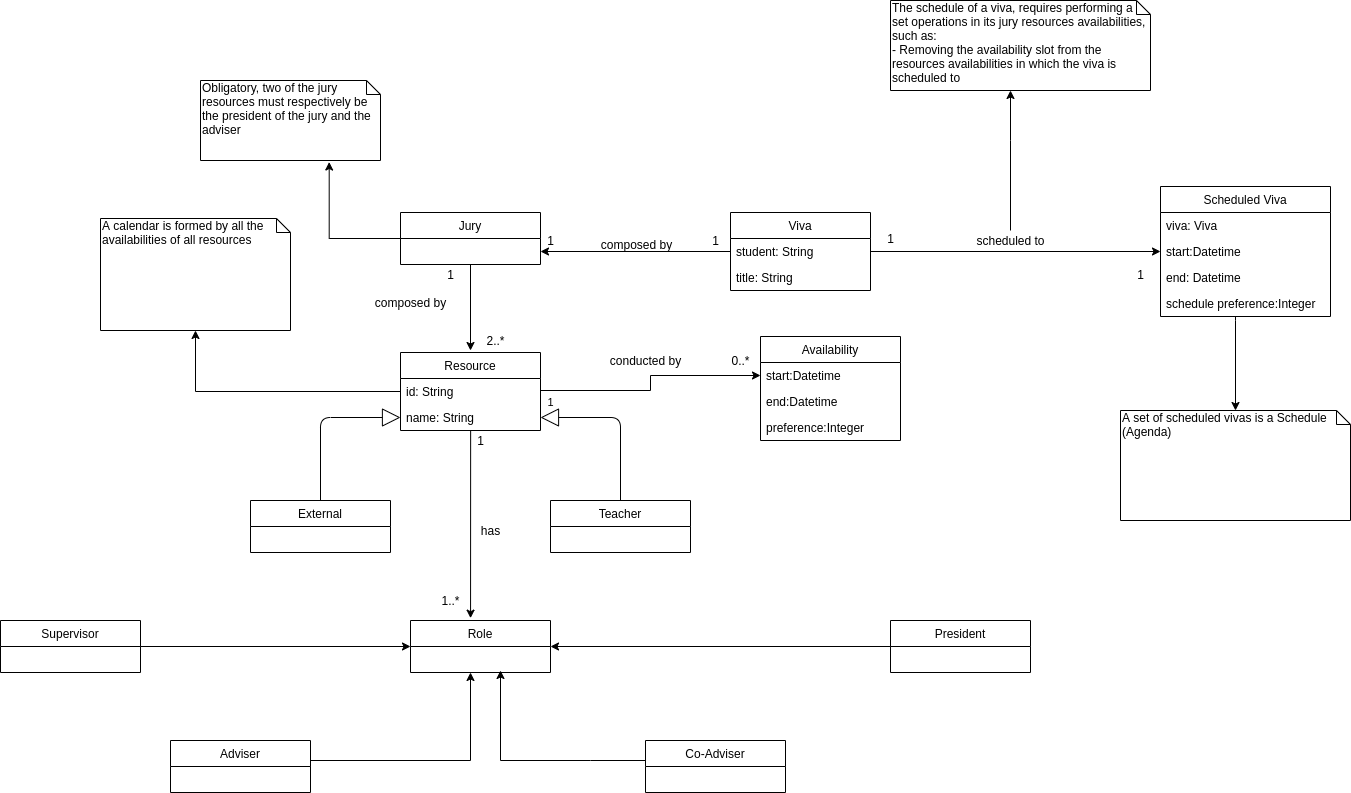

The diagram above was exported from draw.io. Its source (the exported page's mxGraphModel, read from the mxfile embedded in the PNG):
<mxGraphModel dx="2272" dy="752" grid="1" gridSize="10" guides="1" tooltips="1" connect="1" arrows="1" fold="1" page="1" pageScale="1" pageWidth="850" pageHeight="1100" math="0" shadow="0">
  <root>
    <mxCell id="0" />
    <mxCell id="1" parent="0" />
    <mxCell id="pDip52Ca99DVxX7Uep5W-187" style="edgeStyle=orthogonalEdgeStyle;rounded=0;orthogonalLoop=1;jettySize=auto;html=1;" parent="1" source="pDip52Ca99DVxX7Uep5W-90" target="pDip52Ca99DVxX7Uep5W-155" edge="1">
      <mxGeometry relative="1" as="geometry" />
    </mxCell>
    <mxCell id="pDip52Ca99DVxX7Uep5W-90" value="Viva" style="swimlane;fontStyle=0;childLayout=stackLayout;horizontal=1;startSize=26;fillColor=none;horizontalStack=0;resizeParent=1;resizeParentMax=0;resizeLast=0;collapsible=1;marginBottom=0;" parent="1" vertex="1">
      <mxGeometry x="-50" y="342" width="140" height="78" as="geometry" />
    </mxCell>
    <mxCell id="pDip52Ca99DVxX7Uep5W-91" value="student: String" style="text;strokeColor=none;fillColor=none;align=left;verticalAlign=top;spacingLeft=4;spacingRight=4;overflow=hidden;rotatable=0;points=[[0,0.5],[1,0.5]];portConstraint=eastwest;" parent="pDip52Ca99DVxX7Uep5W-90" vertex="1">
      <mxGeometry y="26" width="140" height="26" as="geometry" />
    </mxCell>
    <mxCell id="pDip52Ca99DVxX7Uep5W-92" value="title: String" style="text;strokeColor=none;fillColor=none;align=left;verticalAlign=top;spacingLeft=4;spacingRight=4;overflow=hidden;rotatable=0;points=[[0,0.5],[1,0.5]];portConstraint=eastwest;" parent="pDip52Ca99DVxX7Uep5W-90" vertex="1">
      <mxGeometry y="52" width="140" height="26" as="geometry" />
    </mxCell>
    <mxCell id="pDip52Ca99DVxX7Uep5W-93" style="edgeStyle=orthogonalEdgeStyle;rounded=0;orthogonalLoop=1;jettySize=auto;html=1;entryX=1;entryY=0.75;entryDx=0;entryDy=0;" parent="1" source="pDip52Ca99DVxX7Uep5W-91" target="pDip52Ca99DVxX7Uep5W-85" edge="1">
      <mxGeometry relative="1" as="geometry" />
    </mxCell>
    <mxCell id="pDip52Ca99DVxX7Uep5W-98" style="edgeStyle=orthogonalEdgeStyle;rounded=0;orthogonalLoop=1;jettySize=auto;html=1;entryX=0.5;entryY=0;entryDx=0;entryDy=0;" parent="1" source="pDip52Ca99DVxX7Uep5W-85" edge="1">
      <mxGeometry relative="1" as="geometry">
        <mxPoint x="-310" y="480" as="targetPoint" />
      </mxGeometry>
    </mxCell>
    <mxCell id="Kl1mgE5BOWCvhxDZDxZF-6" style="edgeStyle=orthogonalEdgeStyle;rounded=0;orthogonalLoop=1;jettySize=auto;html=1;entryX=0.715;entryY=1.019;entryDx=0;entryDy=0;entryPerimeter=0;" parent="1" source="pDip52Ca99DVxX7Uep5W-85" target="Kl1mgE5BOWCvhxDZDxZF-5" edge="1">
      <mxGeometry relative="1" as="geometry" />
    </mxCell>
    <mxCell id="pDip52Ca99DVxX7Uep5W-85" value="Jury" style="swimlane;fontStyle=0;childLayout=stackLayout;horizontal=1;startSize=26;fillColor=none;horizontalStack=0;resizeParent=1;resizeParentMax=0;resizeLast=0;collapsible=1;marginBottom=0;" parent="1" vertex="1">
      <mxGeometry x="-380" y="342" width="140" height="52" as="geometry" />
    </mxCell>
    <mxCell id="pDip52Ca99DVxX7Uep5W-94" value="1" style="text;html=1;align=center;verticalAlign=middle;resizable=0;points=[];autosize=1;" parent="1" vertex="1">
      <mxGeometry x="-75" y="360" width="20" height="20" as="geometry" />
    </mxCell>
    <mxCell id="pDip52Ca99DVxX7Uep5W-95" value="1" style="text;html=1;align=center;verticalAlign=middle;resizable=0;points=[];autosize=1;" parent="1" vertex="1">
      <mxGeometry x="-240" y="360" width="20" height="20" as="geometry" />
    </mxCell>
    <mxCell id="pDip52Ca99DVxX7Uep5W-96" value="composed by" style="text;html=1;align=center;verticalAlign=middle;resizable=0;points=[];autosize=1;" parent="1" vertex="1">
      <mxGeometry x="-189" y="364" width="90" height="20" as="geometry" />
    </mxCell>
    <mxCell id="pDip52Ca99DVxX7Uep5W-123" style="edgeStyle=orthogonalEdgeStyle;rounded=0;orthogonalLoop=1;jettySize=auto;html=1;entryX=0.429;entryY=-0.045;entryDx=0;entryDy=0;entryPerimeter=0;exitX=0.501;exitY=0.993;exitDx=0;exitDy=0;exitPerimeter=0;" parent="1" source="pDip52Ca99DVxX7Uep5W-148" target="pDip52Ca99DVxX7Uep5W-77" edge="1">
      <mxGeometry relative="1" as="geometry">
        <mxPoint x="-310" y="570" as="sourcePoint" />
      </mxGeometry>
    </mxCell>
    <mxCell id="pDip52Ca99DVxX7Uep5W-138" style="edgeStyle=orthogonalEdgeStyle;rounded=0;orthogonalLoop=1;jettySize=auto;html=1;entryX=0;entryY=0.5;entryDx=0;entryDy=0;exitX=1;exitY=0.5;exitDx=0;exitDy=0;" parent="1" source="pDip52Ca99DVxX7Uep5W-147" target="pDip52Ca99DVxX7Uep5W-135" edge="1">
      <mxGeometry relative="1" as="geometry">
        <mxPoint x="-240" y="490" as="sourcePoint" />
        <Array as="points">
          <mxPoint x="-130" y="520" />
          <mxPoint x="-130" y="505" />
        </Array>
      </mxGeometry>
    </mxCell>
    <mxCell id="Kl1mgE5BOWCvhxDZDxZF-4" value="1" style="edgeLabel;html=1;align=center;verticalAlign=middle;resizable=0;points=[];" parent="pDip52Ca99DVxX7Uep5W-138" vertex="1" connectable="0">
      <mxGeometry x="-0.044" y="-102" relative="1" as="geometry">
        <mxPoint x="-202.03" y="13.370000000000005" as="offset" />
      </mxGeometry>
    </mxCell>
    <mxCell id="pDip52Ca99DVxX7Uep5W-99" value="1" style="text;html=1;align=center;verticalAlign=middle;resizable=0;points=[];autosize=1;" parent="1" vertex="1">
      <mxGeometry x="-340" y="394" width="20" height="20" as="geometry" />
    </mxCell>
    <mxCell id="pDip52Ca99DVxX7Uep5W-100" value="2..*" style="text;html=1;align=center;verticalAlign=middle;resizable=0;points=[];autosize=1;" parent="1" vertex="1">
      <mxGeometry x="-300" y="460" width="30" height="20" as="geometry" />
    </mxCell>
    <mxCell id="pDip52Ca99DVxX7Uep5W-101" value="composed by" style="text;html=1;align=center;verticalAlign=middle;resizable=0;points=[];autosize=1;" parent="1" vertex="1">
      <mxGeometry x="-415" y="422" width="90" height="20" as="geometry" />
    </mxCell>
    <mxCell id="pDip52Ca99DVxX7Uep5W-77" value="Role" style="swimlane;fontStyle=0;childLayout=stackLayout;horizontal=1;startSize=26;fillColor=none;horizontalStack=0;resizeParent=1;resizeParentMax=0;resizeLast=0;collapsible=1;marginBottom=0;" parent="1" vertex="1">
      <mxGeometry x="-370" y="750" width="140" height="52" as="geometry" />
    </mxCell>
    <mxCell id="pDip52Ca99DVxX7Uep5W-124" value="has" style="text;html=1;align=center;verticalAlign=middle;resizable=0;points=[];autosize=1;" parent="1" vertex="1">
      <mxGeometry x="-305" y="650" width="30" height="20" as="geometry" />
    </mxCell>
    <mxCell id="pDip52Ca99DVxX7Uep5W-125" value="1" style="text;html=1;align=center;verticalAlign=middle;resizable=0;points=[];autosize=1;" parent="1" vertex="1">
      <mxGeometry x="-310" y="560" width="20" height="20" as="geometry" />
    </mxCell>
    <mxCell id="pDip52Ca99DVxX7Uep5W-126" value="1..*" style="text;html=1;align=center;verticalAlign=middle;resizable=0;points=[];autosize=1;" parent="1" vertex="1">
      <mxGeometry x="-345" y="720" width="30" height="20" as="geometry" />
    </mxCell>
    <mxCell id="pDip52Ca99DVxX7Uep5W-130" style="edgeStyle=orthogonalEdgeStyle;rounded=0;orthogonalLoop=1;jettySize=auto;html=1;" parent="1" source="pDip52Ca99DVxX7Uep5W-120" edge="1">
      <mxGeometry relative="1" as="geometry">
        <Array as="points">
          <mxPoint x="-230" y="776" />
        </Array>
        <mxPoint x="-230" y="776" as="targetPoint" />
      </mxGeometry>
    </mxCell>
    <mxCell id="pDip52Ca99DVxX7Uep5W-134" value="Availability" style="swimlane;fontStyle=0;childLayout=stackLayout;horizontal=1;startSize=26;fillColor=none;horizontalStack=0;resizeParent=1;resizeParentMax=0;resizeLast=0;collapsible=1;marginBottom=0;" parent="1" vertex="1">
      <mxGeometry x="-20" y="466" width="140" height="104" as="geometry" />
    </mxCell>
    <mxCell id="pDip52Ca99DVxX7Uep5W-135" value="start:Datetime" style="text;strokeColor=none;fillColor=none;align=left;verticalAlign=top;spacingLeft=4;spacingRight=4;overflow=hidden;rotatable=0;points=[[0,0.5],[1,0.5]];portConstraint=eastwest;" parent="pDip52Ca99DVxX7Uep5W-134" vertex="1">
      <mxGeometry y="26" width="140" height="26" as="geometry" />
    </mxCell>
    <mxCell id="pDip52Ca99DVxX7Uep5W-136" value="end:Datetime" style="text;strokeColor=none;fillColor=none;align=left;verticalAlign=top;spacingLeft=4;spacingRight=4;overflow=hidden;rotatable=0;points=[[0,0.5],[1,0.5]];portConstraint=eastwest;" parent="pDip52Ca99DVxX7Uep5W-134" vertex="1">
      <mxGeometry y="52" width="140" height="26" as="geometry" />
    </mxCell>
    <mxCell id="pDip52Ca99DVxX7Uep5W-137" value="preference:Integer" style="text;strokeColor=none;fillColor=none;align=left;verticalAlign=top;spacingLeft=4;spacingRight=4;overflow=hidden;rotatable=0;points=[[0,0.5],[1,0.5]];portConstraint=eastwest;" parent="pDip52Ca99DVxX7Uep5W-134" vertex="1">
      <mxGeometry y="78" width="140" height="26" as="geometry" />
    </mxCell>
    <mxCell id="pDip52Ca99DVxX7Uep5W-120" value="President" style="swimlane;fontStyle=0;childLayout=stackLayout;horizontal=1;startSize=26;fillColor=none;horizontalStack=0;resizeParent=1;resizeParentMax=0;resizeLast=0;collapsible=1;marginBottom=0;" parent="1" vertex="1">
      <mxGeometry x="110" y="750" width="140" height="52" as="geometry" />
    </mxCell>
    <mxCell id="pDip52Ca99DVxX7Uep5W-132" style="edgeStyle=orthogonalEdgeStyle;rounded=0;orthogonalLoop=1;jettySize=auto;html=1;exitX=1;exitY=0.5;exitDx=0;exitDy=0;" parent="1" source="pDip52Ca99DVxX7Uep5W-114" edge="1">
      <mxGeometry relative="1" as="geometry">
        <mxPoint x="-310" y="802" as="targetPoint" />
        <Array as="points">
          <mxPoint x="-470" y="890" />
          <mxPoint x="-310" y="890" />
        </Array>
      </mxGeometry>
    </mxCell>
    <mxCell id="pDip52Ca99DVxX7Uep5W-114" value="Adviser" style="swimlane;fontStyle=0;childLayout=stackLayout;horizontal=1;startSize=26;fillColor=none;horizontalStack=0;resizeParent=1;resizeParentMax=0;resizeLast=0;collapsible=1;marginBottom=0;" parent="1" vertex="1">
      <mxGeometry x="-610" y="870" width="140" height="52" as="geometry" />
    </mxCell>
    <mxCell id="pDip52Ca99DVxX7Uep5W-133" style="edgeStyle=orthogonalEdgeStyle;rounded=0;orthogonalLoop=1;jettySize=auto;html=1;" parent="1" source="pDip52Ca99DVxX7Uep5W-118" edge="1">
      <mxGeometry relative="1" as="geometry">
        <mxPoint x="-280" y="800" as="targetPoint" />
        <Array as="points">
          <mxPoint x="-190" y="890" />
          <mxPoint x="-280" y="890" />
        </Array>
      </mxGeometry>
    </mxCell>
    <mxCell id="pDip52Ca99DVxX7Uep5W-118" value="Co-Adviser" style="swimlane;fontStyle=0;childLayout=stackLayout;horizontal=1;startSize=26;fillColor=none;horizontalStack=0;resizeParent=1;resizeParentMax=0;resizeLast=0;collapsible=1;marginBottom=0;" parent="1" vertex="1">
      <mxGeometry x="-135" y="870" width="140" height="52" as="geometry" />
    </mxCell>
    <mxCell id="pDip52Ca99DVxX7Uep5W-131" style="edgeStyle=orthogonalEdgeStyle;rounded=0;orthogonalLoop=1;jettySize=auto;html=1;entryX=0;entryY=0.5;entryDx=0;entryDy=0;exitX=1;exitY=0.5;exitDx=0;exitDy=0;" parent="1" source="pDip52Ca99DVxX7Uep5W-116" target="pDip52Ca99DVxX7Uep5W-77" edge="1">
      <mxGeometry relative="1" as="geometry">
        <Array as="points" />
      </mxGeometry>
    </mxCell>
    <mxCell id="pDip52Ca99DVxX7Uep5W-116" value="Supervisor" style="swimlane;fontStyle=0;childLayout=stackLayout;horizontal=1;startSize=26;fillColor=none;horizontalStack=0;resizeParent=1;resizeParentMax=0;resizeLast=0;collapsible=1;marginBottom=0;" parent="1" vertex="1">
      <mxGeometry x="-780" y="750" width="140" height="52" as="geometry" />
    </mxCell>
    <mxCell id="pDip52Ca99DVxX7Uep5W-139" value="conducted by" style="text;html=1;align=center;verticalAlign=middle;resizable=0;points=[];autosize=1;" parent="1" vertex="1">
      <mxGeometry x="-180" y="480" width="90" height="20" as="geometry" />
    </mxCell>
    <mxCell id="pDip52Ca99DVxX7Uep5W-140" value="0..*" style="text;html=1;align=center;verticalAlign=middle;resizable=0;points=[];autosize=1;" parent="1" vertex="1">
      <mxGeometry x="-55" y="480" width="30" height="20" as="geometry" />
    </mxCell>
    <mxCell id="pDip52Ca99DVxX7Uep5W-102" value="External" style="swimlane;fontStyle=0;childLayout=stackLayout;horizontal=1;startSize=26;fillColor=none;horizontalStack=0;resizeParent=1;resizeParentMax=0;resizeLast=0;collapsible=1;marginBottom=0;" parent="1" vertex="1">
      <mxGeometry x="-530" y="630" width="140" height="52" as="geometry" />
    </mxCell>
    <mxCell id="pDip52Ca99DVxX7Uep5W-105" value="Teacher" style="swimlane;fontStyle=0;childLayout=stackLayout;horizontal=1;startSize=26;fillColor=none;horizontalStack=0;resizeParent=1;resizeParentMax=0;resizeLast=0;collapsible=1;marginBottom=0;" parent="1" vertex="1">
      <mxGeometry x="-230" y="630" width="140" height="52" as="geometry" />
    </mxCell>
    <mxCell id="pDip52Ca99DVxX7Uep5W-146" value="Resource" style="swimlane;fontStyle=0;childLayout=stackLayout;horizontal=1;startSize=26;fillColor=none;horizontalStack=0;resizeParent=1;resizeParentMax=0;resizeLast=0;collapsible=1;marginBottom=0;" parent="1" vertex="1">
      <mxGeometry x="-380" y="482" width="140" height="78" as="geometry" />
    </mxCell>
    <mxCell id="pDip52Ca99DVxX7Uep5W-147" value="id: String" style="text;strokeColor=none;fillColor=none;align=left;verticalAlign=top;spacingLeft=4;spacingRight=4;overflow=hidden;rotatable=0;points=[[0,0.5],[1,0.5]];portConstraint=eastwest;" parent="pDip52Ca99DVxX7Uep5W-146" vertex="1">
      <mxGeometry y="26" width="140" height="26" as="geometry" />
    </mxCell>
    <mxCell id="pDip52Ca99DVxX7Uep5W-148" value="name: String" style="text;strokeColor=none;fillColor=none;align=left;verticalAlign=top;spacingLeft=4;spacingRight=4;overflow=hidden;rotatable=0;points=[[0,0.5],[1,0.5]];portConstraint=eastwest;" parent="pDip52Ca99DVxX7Uep5W-146" vertex="1">
      <mxGeometry y="52" width="140" height="26" as="geometry" />
    </mxCell>
    <mxCell id="pDip52Ca99DVxX7Uep5W-150" value="A calendar is formed by all the availabilities of all resources" style="shape=note;whiteSpace=wrap;html=1;size=14;verticalAlign=top;align=left;spacingTop=-6;" parent="1" vertex="1">
      <mxGeometry x="-680" y="348" width="190" height="112" as="geometry" />
    </mxCell>
    <mxCell id="pDip52Ca99DVxX7Uep5W-152" style="edgeStyle=orthogonalEdgeStyle;rounded=0;orthogonalLoop=1;jettySize=auto;html=1;" parent="1" source="pDip52Ca99DVxX7Uep5W-147" target="pDip52Ca99DVxX7Uep5W-150" edge="1">
      <mxGeometry relative="1" as="geometry" />
    </mxCell>
    <mxCell id="Kl1mgE5BOWCvhxDZDxZF-20" style="edgeStyle=orthogonalEdgeStyle;rounded=0;orthogonalLoop=1;jettySize=auto;html=1;" parent="1" source="pDip52Ca99DVxX7Uep5W-153" target="pDip52Ca99DVxX7Uep5W-191" edge="1">
      <mxGeometry relative="1" as="geometry">
        <Array as="points">
          <mxPoint x="455" y="450" />
          <mxPoint x="455" y="450" />
        </Array>
      </mxGeometry>
    </mxCell>
    <mxCell id="pDip52Ca99DVxX7Uep5W-153" value="Scheduled Viva" style="swimlane;fontStyle=0;childLayout=stackLayout;horizontal=1;startSize=26;fillColor=none;horizontalStack=0;resizeParent=1;resizeParentMax=0;resizeLast=0;collapsible=1;marginBottom=0;" parent="1" vertex="1">
      <mxGeometry x="380" y="316" width="170" height="130" as="geometry" />
    </mxCell>
    <mxCell id="pDip52Ca99DVxX7Uep5W-154" value="viva: Viva" style="text;strokeColor=none;fillColor=none;align=left;verticalAlign=top;spacingLeft=4;spacingRight=4;overflow=hidden;rotatable=0;points=[[0,0.5],[1,0.5]];portConstraint=eastwest;" parent="pDip52Ca99DVxX7Uep5W-153" vertex="1">
      <mxGeometry y="26" width="170" height="26" as="geometry" />
    </mxCell>
    <mxCell id="pDip52Ca99DVxX7Uep5W-155" value="start:Datetime" style="text;strokeColor=none;fillColor=none;align=left;verticalAlign=top;spacingLeft=4;spacingRight=4;overflow=hidden;rotatable=0;points=[[0,0.5],[1,0.5]];portConstraint=eastwest;" parent="pDip52Ca99DVxX7Uep5W-153" vertex="1">
      <mxGeometry y="52" width="170" height="26" as="geometry" />
    </mxCell>
    <mxCell id="pDip52Ca99DVxX7Uep5W-156" value="end: Datetime" style="text;strokeColor=none;fillColor=none;align=left;verticalAlign=top;spacingLeft=4;spacingRight=4;overflow=hidden;rotatable=0;points=[[0,0.5],[1,0.5]];portConstraint=eastwest;" parent="pDip52Ca99DVxX7Uep5W-153" vertex="1">
      <mxGeometry y="78" width="170" height="26" as="geometry" />
    </mxCell>
    <mxCell id="pDip52Ca99DVxX7Uep5W-186" value="schedule preference:Integer" style="text;strokeColor=none;fillColor=none;align=left;verticalAlign=top;spacingLeft=4;spacingRight=4;overflow=hidden;rotatable=0;points=[[0,0.5],[1,0.5]];portConstraint=eastwest;" parent="pDip52Ca99DVxX7Uep5W-153" vertex="1">
      <mxGeometry y="104" width="170" height="26" as="geometry" />
    </mxCell>
    <mxCell id="pDip52Ca99DVxX7Uep5W-188" value="1" style="text;html=1;align=center;verticalAlign=middle;resizable=0;points=[];autosize=1;" parent="1" vertex="1">
      <mxGeometry x="100" y="358" width="20" height="20" as="geometry" />
    </mxCell>
    <mxCell id="pDip52Ca99DVxX7Uep5W-189" value="1" style="text;html=1;align=center;verticalAlign=middle;resizable=0;points=[];autosize=1;" parent="1" vertex="1">
      <mxGeometry x="350" y="394" width="20" height="20" as="geometry" />
    </mxCell>
    <mxCell id="Kl1mgE5BOWCvhxDZDxZF-10" style="edgeStyle=orthogonalEdgeStyle;rounded=0;orthogonalLoop=1;jettySize=auto;html=1;" parent="1" source="pDip52Ca99DVxX7Uep5W-190" target="Kl1mgE5BOWCvhxDZDxZF-7" edge="1">
      <mxGeometry relative="1" as="geometry">
        <Array as="points">
          <mxPoint x="230" y="270" />
          <mxPoint x="230" y="270" />
        </Array>
      </mxGeometry>
    </mxCell>
    <mxCell id="pDip52Ca99DVxX7Uep5W-190" value="scheduled to" style="text;html=1;align=center;verticalAlign=middle;resizable=0;points=[];autosize=1;" parent="1" vertex="1">
      <mxGeometry x="190" y="360" width="80" height="20" as="geometry" />
    </mxCell>
    <mxCell id="pDip52Ca99DVxX7Uep5W-191" value="A set of scheduled vivas is a Schedule (Agenda)" style="shape=note;whiteSpace=wrap;html=1;size=14;verticalAlign=top;align=left;spacingTop=-6;" parent="1" vertex="1">
      <mxGeometry x="340" y="540" width="230" height="110" as="geometry" />
    </mxCell>
    <mxCell id="Kl1mgE5BOWCvhxDZDxZF-1" value="" style="endArrow=block;endSize=16;endFill=0;html=1;entryX=0;entryY=0.5;entryDx=0;entryDy=0;exitX=0.5;exitY=0;exitDx=0;exitDy=0;" parent="1" source="pDip52Ca99DVxX7Uep5W-102" target="pDip52Ca99DVxX7Uep5W-148" edge="1">
      <mxGeometry width="160" relative="1" as="geometry">
        <mxPoint x="-570" y="610" as="sourcePoint" />
        <mxPoint x="-410" y="610" as="targetPoint" />
        <Array as="points">
          <mxPoint x="-460" y="547" />
        </Array>
      </mxGeometry>
    </mxCell>
    <mxCell id="Kl1mgE5BOWCvhxDZDxZF-2" value="" style="endArrow=block;endSize=16;endFill=0;html=1;entryX=1;entryY=0.5;entryDx=0;entryDy=0;exitX=0.5;exitY=0;exitDx=0;exitDy=0;" parent="1" source="pDip52Ca99DVxX7Uep5W-105" target="pDip52Ca99DVxX7Uep5W-148" edge="1">
      <mxGeometry width="160" relative="1" as="geometry">
        <mxPoint x="-570" y="590" as="sourcePoint" />
        <mxPoint x="-410" y="590" as="targetPoint" />
        <Array as="points">
          <mxPoint x="-160" y="547" />
        </Array>
      </mxGeometry>
    </mxCell>
    <mxCell id="Kl1mgE5BOWCvhxDZDxZF-5" value="Obligatory, two of the jury resources must respectively be the president of the jury and the adviser" style="shape=note;whiteSpace=wrap;html=1;size=14;verticalAlign=top;align=left;spacingTop=-6;" parent="1" vertex="1">
      <mxGeometry x="-580" y="210" width="180" height="80" as="geometry" />
    </mxCell>
    <mxCell id="Kl1mgE5BOWCvhxDZDxZF-7" value="The schedule of a viva, requires performing a set operations in its jury resources availabilities, such as:&lt;br&gt;- Removing the availability slot from the resources availabilities in which the viva is scheduled to" style="shape=note;whiteSpace=wrap;html=1;size=14;verticalAlign=top;align=left;spacingTop=-6;" parent="1" vertex="1">
      <mxGeometry x="110" y="130" width="260" height="90" as="geometry" />
    </mxCell>
  </root>
</mxGraphModel>